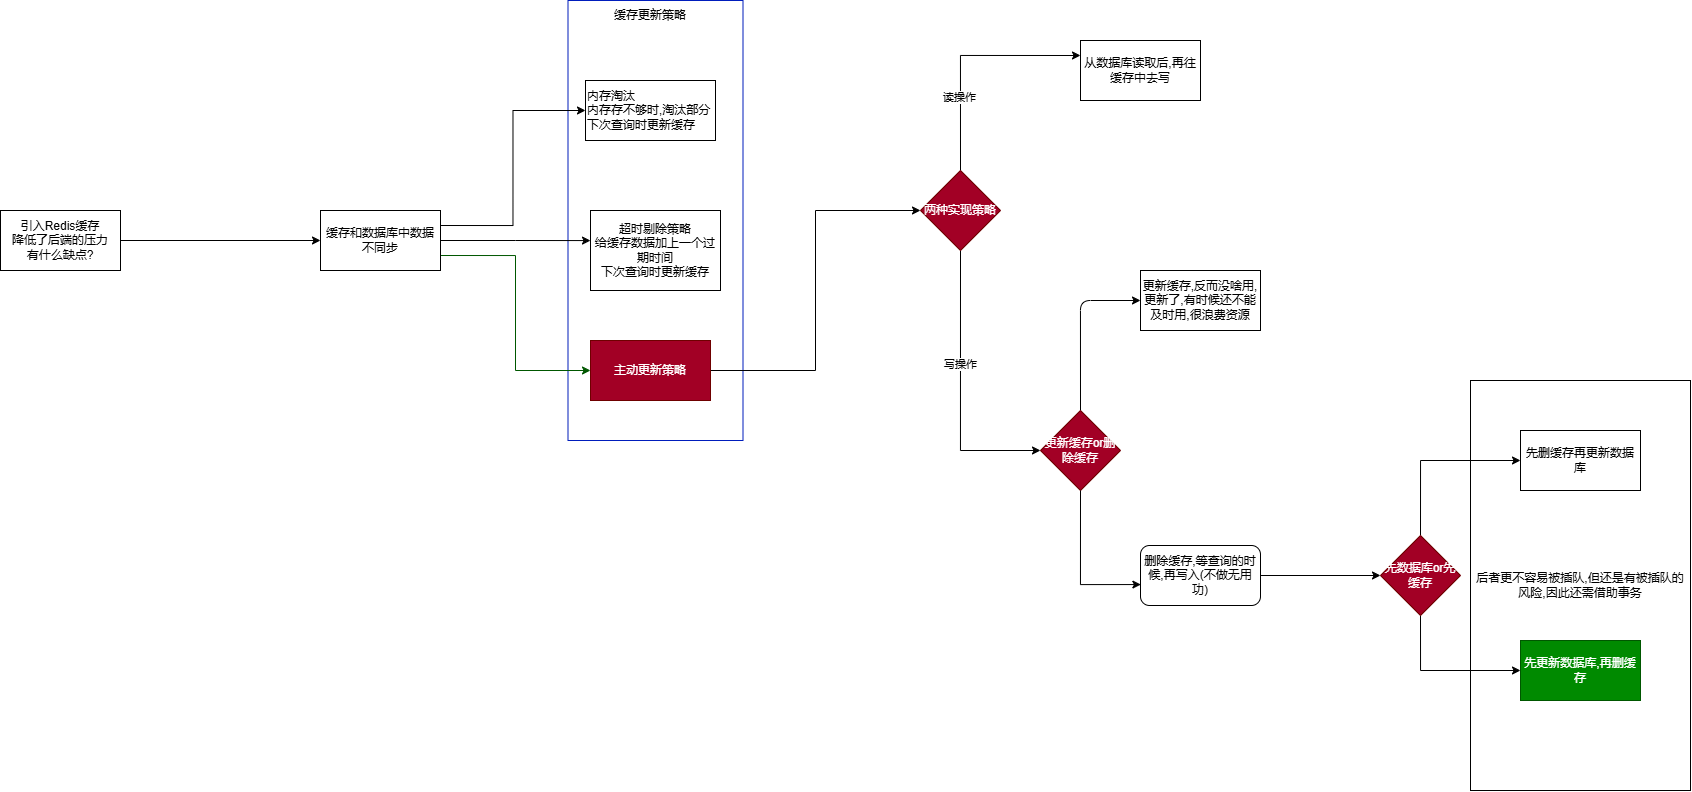

The diagram above was exported from draw.io. Its source (the exported page's mxGraphModel, read from the mxfile embedded in the PNG):
<mxGraphModel dx="1847" dy="640" grid="1" gridSize="10" guides="1" tooltips="1" connect="1" arrows="1" fold="1" page="1" pageScale="1" pageWidth="827" pageHeight="1169" math="0" shadow="0">
  <root>
    <mxCell id="0" />
    <mxCell id="1" parent="0" />
    <mxCell id="i-gAT28HYUlZT3UiMGLs-12" value="" style="rounded=0;whiteSpace=wrap;html=1;fillColor=none;fontColor=#ffffff;strokeColor=#001DBC;movable=1;resizable=1;rotatable=1;deletable=1;editable=1;locked=0;connectable=1;" vertex="1" parent="1">
      <mxGeometry x="197.5" y="40" width="175" height="440" as="geometry" />
    </mxCell>
    <mxCell id="i-gAT28HYUlZT3UiMGLs-5" style="edgeStyle=orthogonalEdgeStyle;rounded=0;orthogonalLoop=1;jettySize=auto;html=1;exitX=1;exitY=0.5;exitDx=0;exitDy=0;entryX=0;entryY=0.5;entryDx=0;entryDy=0;" edge="1" parent="1" source="i-gAT28HYUlZT3UiMGLs-1" target="i-gAT28HYUlZT3UiMGLs-2">
      <mxGeometry relative="1" as="geometry" />
    </mxCell>
    <mxCell id="i-gAT28HYUlZT3UiMGLs-1" value="引入Redis缓存&lt;div&gt;降低了后端的压力&lt;/div&gt;&lt;div&gt;有什么缺点?&lt;/div&gt;" style="whiteSpace=wrap;html=1;" vertex="1" parent="1">
      <mxGeometry x="-370" y="250" width="120" height="60" as="geometry" />
    </mxCell>
    <mxCell id="i-gAT28HYUlZT3UiMGLs-9" style="edgeStyle=orthogonalEdgeStyle;rounded=0;orthogonalLoop=1;jettySize=auto;html=1;exitX=1;exitY=0.25;exitDx=0;exitDy=0;entryX=0;entryY=0.5;entryDx=0;entryDy=0;" edge="1" parent="1" source="i-gAT28HYUlZT3UiMGLs-2" target="i-gAT28HYUlZT3UiMGLs-6">
      <mxGeometry relative="1" as="geometry" />
    </mxCell>
    <mxCell id="i-gAT28HYUlZT3UiMGLs-11" style="edgeStyle=orthogonalEdgeStyle;rounded=0;orthogonalLoop=1;jettySize=auto;html=1;exitX=1;exitY=0.75;exitDx=0;exitDy=0;entryX=0;entryY=0.5;entryDx=0;entryDy=0;fillColor=#008a00;strokeColor=#005700;" edge="1" parent="1" source="i-gAT28HYUlZT3UiMGLs-2" target="i-gAT28HYUlZT3UiMGLs-7">
      <mxGeometry relative="1" as="geometry" />
    </mxCell>
    <mxCell id="i-gAT28HYUlZT3UiMGLs-2" value="缓存和数据库中数据不同步" style="whiteSpace=wrap;html=1;" vertex="1" parent="1">
      <mxGeometry x="-50" y="250" width="120" height="60" as="geometry" />
    </mxCell>
    <mxCell id="i-gAT28HYUlZT3UiMGLs-4" value="&lt;div&gt;超时剔除策略&lt;/div&gt;给缓存数据加上一个过期时间&lt;div&gt;下次查询时更新缓存&lt;/div&gt;" style="whiteSpace=wrap;html=1;" vertex="1" parent="1">
      <mxGeometry x="220" y="250" width="130" height="80" as="geometry" />
    </mxCell>
    <mxCell id="i-gAT28HYUlZT3UiMGLs-6" value="内存淘汰&lt;div&gt;内存存不够时,淘汰部分&lt;/div&gt;&lt;div&gt;下次查询时更新缓存&lt;/div&gt;" style="whiteSpace=wrap;html=1;align=left;" vertex="1" parent="1">
      <mxGeometry x="215" y="120" width="130" height="60" as="geometry" />
    </mxCell>
    <mxCell id="i-gAT28HYUlZT3UiMGLs-50" style="edgeStyle=orthogonalEdgeStyle;rounded=0;orthogonalLoop=1;jettySize=auto;html=1;exitX=1;exitY=0.5;exitDx=0;exitDy=0;entryX=0;entryY=0.5;entryDx=0;entryDy=0;" edge="1" parent="1" source="i-gAT28HYUlZT3UiMGLs-7" target="i-gAT28HYUlZT3UiMGLs-49">
      <mxGeometry relative="1" as="geometry" />
    </mxCell>
    <mxCell id="i-gAT28HYUlZT3UiMGLs-7" value="主动更新策略" style="whiteSpace=wrap;html=1;fillColor=#a20025;fontColor=#ffffff;strokeColor=#6F0000;" vertex="1" parent="1">
      <mxGeometry x="220" y="380" width="120" height="60" as="geometry" />
    </mxCell>
    <mxCell id="i-gAT28HYUlZT3UiMGLs-13" value="缓存更新策略" style="text;strokeColor=none;align=center;fillColor=none;html=1;verticalAlign=middle;whiteSpace=wrap;rounded=0;" vertex="1" parent="1">
      <mxGeometry x="240" y="40" width="80" height="30" as="geometry" />
    </mxCell>
    <mxCell id="i-gAT28HYUlZT3UiMGLs-16" style="edgeStyle=orthogonalEdgeStyle;rounded=0;orthogonalLoop=1;jettySize=auto;html=1;exitX=1;exitY=0.5;exitDx=0;exitDy=0;entryX=0;entryY=0.376;entryDx=0;entryDy=0;entryPerimeter=0;" edge="1" parent="1" source="i-gAT28HYUlZT3UiMGLs-2" target="i-gAT28HYUlZT3UiMGLs-4">
      <mxGeometry relative="1" as="geometry" />
    </mxCell>
    <mxCell id="i-gAT28HYUlZT3UiMGLs-52" style="edgeStyle=orthogonalEdgeStyle;rounded=0;orthogonalLoop=1;jettySize=auto;html=1;exitX=0.5;exitY=0;exitDx=0;exitDy=0;entryX=0;entryY=0.25;entryDx=0;entryDy=0;" edge="1" parent="1" source="i-gAT28HYUlZT3UiMGLs-49" target="i-gAT28HYUlZT3UiMGLs-51">
      <mxGeometry relative="1" as="geometry" />
    </mxCell>
    <mxCell id="i-gAT28HYUlZT3UiMGLs-53" value="读操作" style="edgeLabel;html=1;align=center;verticalAlign=middle;resizable=0;points=[];" vertex="1" connectable="0" parent="i-gAT28HYUlZT3UiMGLs-52">
      <mxGeometry x="-0.3818" y="1" relative="1" as="geometry">
        <mxPoint as="offset" />
      </mxGeometry>
    </mxCell>
    <mxCell id="i-gAT28HYUlZT3UiMGLs-66" style="edgeStyle=orthogonalEdgeStyle;rounded=0;orthogonalLoop=1;jettySize=auto;html=1;exitX=0.5;exitY=1;exitDx=0;exitDy=0;entryX=0;entryY=0.5;entryDx=0;entryDy=0;" edge="1" parent="1" source="i-gAT28HYUlZT3UiMGLs-49" target="i-gAT28HYUlZT3UiMGLs-65">
      <mxGeometry relative="1" as="geometry" />
    </mxCell>
    <mxCell id="i-gAT28HYUlZT3UiMGLs-67" value="写操作" style="edgeLabel;html=1;align=center;verticalAlign=middle;resizable=0;points=[];" vertex="1" connectable="0" parent="i-gAT28HYUlZT3UiMGLs-66">
      <mxGeometry x="-0.1834" relative="1" as="geometry">
        <mxPoint as="offset" />
      </mxGeometry>
    </mxCell>
    <mxCell id="i-gAT28HYUlZT3UiMGLs-49" value="两种实现策略" style="rhombus;whiteSpace=wrap;html=1;fillColor=#a20025;fontColor=#ffffff;strokeColor=#6F0000;" vertex="1" parent="1">
      <mxGeometry x="550" y="210" width="80" height="80" as="geometry" />
    </mxCell>
    <mxCell id="i-gAT28HYUlZT3UiMGLs-51" value="从数据库读取后,再往缓存中去写" style="whiteSpace=wrap;html=1;" vertex="1" parent="1">
      <mxGeometry x="710" y="80" width="120" height="60" as="geometry" />
    </mxCell>
    <mxCell id="i-gAT28HYUlZT3UiMGLs-69" style="edgeStyle=orthogonalEdgeStyle;rounded=1;orthogonalLoop=1;jettySize=auto;html=1;exitX=0.5;exitY=0;exitDx=0;exitDy=0;entryX=0;entryY=0.5;entryDx=0;entryDy=0;curved=0;" edge="1" parent="1" source="i-gAT28HYUlZT3UiMGLs-65" target="i-gAT28HYUlZT3UiMGLs-68">
      <mxGeometry relative="1" as="geometry" />
    </mxCell>
    <mxCell id="i-gAT28HYUlZT3UiMGLs-65" value="更新缓存or删除缓存" style="rhombus;whiteSpace=wrap;html=1;fillColor=#a20025;fontColor=#ffffff;strokeColor=#6F0000;" vertex="1" parent="1">
      <mxGeometry x="670" y="450" width="80" height="80" as="geometry" />
    </mxCell>
    <mxCell id="i-gAT28HYUlZT3UiMGLs-68" value="更新缓存,反而没啥用,更新了,有时候还不能及时用,很浪费资源" style="whiteSpace=wrap;html=1;" vertex="1" parent="1">
      <mxGeometry x="770" y="310" width="120" height="60" as="geometry" />
    </mxCell>
    <mxCell id="i-gAT28HYUlZT3UiMGLs-75" style="edgeStyle=orthogonalEdgeStyle;rounded=0;orthogonalLoop=1;jettySize=auto;html=1;exitX=1;exitY=0.5;exitDx=0;exitDy=0;entryX=0;entryY=0.5;entryDx=0;entryDy=0;" edge="1" parent="1" source="i-gAT28HYUlZT3UiMGLs-70" target="i-gAT28HYUlZT3UiMGLs-74">
      <mxGeometry relative="1" as="geometry" />
    </mxCell>
    <mxCell id="i-gAT28HYUlZT3UiMGLs-70" value="删除缓存,等查询的时候,再写入(不做无用功)" style="whiteSpace=wrap;html=1;fillStyle=zigzag-line;rounded=1;" vertex="1" parent="1">
      <mxGeometry x="770" y="585" width="120" height="60" as="geometry" />
    </mxCell>
    <mxCell id="i-gAT28HYUlZT3UiMGLs-71" style="edgeStyle=orthogonalEdgeStyle;rounded=0;orthogonalLoop=1;jettySize=auto;html=1;exitX=0.5;exitY=1;exitDx=0;exitDy=0;entryX=0.003;entryY=0.651;entryDx=0;entryDy=0;entryPerimeter=0;" edge="1" parent="1" source="i-gAT28HYUlZT3UiMGLs-65" target="i-gAT28HYUlZT3UiMGLs-70">
      <mxGeometry relative="1" as="geometry" />
    </mxCell>
    <mxCell id="i-gAT28HYUlZT3UiMGLs-80" style="edgeStyle=orthogonalEdgeStyle;rounded=0;orthogonalLoop=1;jettySize=auto;html=1;exitX=0.5;exitY=0;exitDx=0;exitDy=0;entryX=0;entryY=0.5;entryDx=0;entryDy=0;" edge="1" parent="1" source="i-gAT28HYUlZT3UiMGLs-74" target="i-gAT28HYUlZT3UiMGLs-77">
      <mxGeometry relative="1" as="geometry" />
    </mxCell>
    <mxCell id="i-gAT28HYUlZT3UiMGLs-81" style="edgeStyle=orthogonalEdgeStyle;rounded=0;orthogonalLoop=1;jettySize=auto;html=1;exitX=0.5;exitY=1;exitDx=0;exitDy=0;entryX=0;entryY=0.5;entryDx=0;entryDy=0;" edge="1" parent="1" source="i-gAT28HYUlZT3UiMGLs-74" target="i-gAT28HYUlZT3UiMGLs-78">
      <mxGeometry relative="1" as="geometry" />
    </mxCell>
    <mxCell id="i-gAT28HYUlZT3UiMGLs-74" value="先数据库or先缓存" style="rhombus;whiteSpace=wrap;html=1;fillColor=#a20025;fontColor=#ffffff;strokeColor=#6F0000;" vertex="1" parent="1">
      <mxGeometry x="1010" y="575" width="80" height="80" as="geometry" />
    </mxCell>
    <mxCell id="i-gAT28HYUlZT3UiMGLs-77" value="先删缓存再更新数据库" style="whiteSpace=wrap;html=1;" vertex="1" parent="1">
      <mxGeometry x="1150" y="470" width="120" height="60" as="geometry" />
    </mxCell>
    <mxCell id="i-gAT28HYUlZT3UiMGLs-78" value="先更新数据库,再删缓存" style="whiteSpace=wrap;html=1;fillColor=#008a00;fontColor=#ffffff;strokeColor=#005700;" vertex="1" parent="1">
      <mxGeometry x="1150" y="680" width="120" height="60" as="geometry" />
    </mxCell>
    <mxCell id="i-gAT28HYUlZT3UiMGLs-82" value="后者更不容易被插队,但还是有被插队的&lt;div&gt;风险,因此还需借助事务&lt;/div&gt;" style="rounded=0;whiteSpace=wrap;html=1;fillColor=none;" vertex="1" parent="1">
      <mxGeometry x="1100" y="420" width="220" height="410" as="geometry" />
    </mxCell>
  </root>
</mxGraphModel>